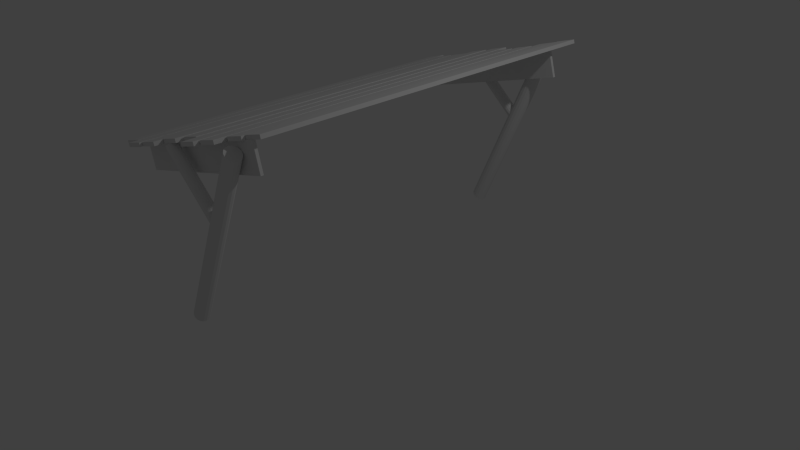 # Source: ramp_attempt2_3ds.blend  (saved by Blender 2.75.0; exported with 4.5.12 LTS)
import bpy
from mathutils import Matrix  # noqa: F401  (used for matrix-valued properties, if any)

bpy.ops.wm.read_factory_settings(use_empty=True)
scene = bpy.context.scene
scene.name = 'Scene'

# ---- collections
col_collection_1 = bpy.data.collections.new('Collection 1'); scene.collection.children.link(col_collection_1)

# ---- world
world_world = bpy.data.worlds.new('World'); scene.world = world_world
world_world.color = (0.05088, 0.05088, 0.05088)
world_world.use_sun_shadow = False
world_world.sun_shadow_jitter_overblur = 0.0
world_world.cycles.sampling_method = 'MANUAL'
world_world.cycles.sample_map_resolution = 256

# ---- cameras
cam_camera = bpy.data.cameras.new('Camera')
cam_camera.clip_end = 100.0
cam_camera.lens = 35.0
cam_camera.sensor_width = 32.0
cam_camera.sensor_height = 18.0
cam_camera.ortho_scale = 7.314
cam_camera.dof.focus_distance = 0.0
cam_camera.dof.aperture_fstop = 128.0

# ---- lights
light_lamp = bpy.data.lights.new('Lamp', 'POINT')
light_lamp.transmission_factor = 0.0
light_lamp.cutoff_distance = 30.0
light_lamp.energy = 100.0
light_lamp.shadow_buffer_clip_start = 1.001
light_lamp.shadow_soft_size = 0.1
light_lamp.shadow_maximum_resolution = 0.006
light_lamp.use_absolute_resolution = True
light_lamp.cycles.use_multiple_importance_sampling = False

# ---- meshes
me_cylinder11 = bpy.data.meshes.new('cylinder11')
me_cylinder11.from_pydata([(-1.594, -24.73, 0.1944), (8.567, -24.41, 22.32), (8.395, -24.73, 22.45), (-1.422, -24.41, 0.07155), (8.137, -24.94, 22.63), (-1.852, -24.94, 0.3782), (7.834, -25.01, 22.85), (-2.155, -25.01, 0.595), (7.53, -24.94, 23.06), (-2.459, -24.94, 0.8118), (7.273, -24.73, 23.25), (-2.716, -24.73, 0.9956), (-2.888, -24.41, 1.118), (7.101, -24.41, 23.37), (-2.949, -24.04, 1.161), (7.04, -24.04, 23.41), (7.101, -23.66, 23.37), (-2.888, -23.66, 1.118), (7.273, -23.35, 23.25), (-2.716, -23.35, 0.9956), (-2.459, -23.14, 0.8118), (7.53, -23.14, 23.06), (-2.155, -23.06, 0.595), (7.834, -23.06, 22.85), (-1.852, -23.14, 0.3782), (8.137, -23.14, 22.63), (-1.594, -23.35, 0.1944), (8.395, -23.35, 22.45), (8.567, -23.66, 22.32), (-1.422, -23.66, 0.07155), (8.627, -24.04, 22.28), (-1.362, -24.04, 0.02843), (-1.422, -24.41, 0.07155), (8.567, -24.41, 22.32), (7.834, -24.04, 22.85), (8.395, -24.73, 22.45), (8.567, -24.41, 22.32), (8.137, -24.94, 22.63), (7.834, -25.01, 22.85), (7.53, -24.94, 23.06), (7.273, -24.73, 23.25), (7.101, -24.41, 23.37), (7.04, -24.04, 23.41), (7.101, -23.66, 23.37), (7.273, -23.35, 23.25), (7.53, -23.14, 23.06), (7.834, -23.06, 22.85), (8.137, -23.14, 22.63), (8.395, -23.35, 22.45), (8.567, -23.66, 22.32), (8.627, -24.04, 22.28), (-2.155, -24.04, 0.595), (-1.594, -24.73, 0.1944), (-1.852, -24.94, 0.3782), (-2.155, -25.01, 0.595), (-2.459, -24.94, 0.8118), (-2.716, -24.73, 0.9956), (-2.888, -24.41, 1.118), (-2.949, -24.04, 1.161), (-2.888, -23.66, 1.118), (-2.716, -23.35, 0.9956), (-2.459, -23.14, 0.8118), (-2.155, -23.06, 0.595), (-1.852, -23.14, 0.3782), (-1.594, -23.35, 0.1944), (-1.422, -23.66, 0.07155), (-1.362, -24.04, 0.02843)], [], [(0, 1, 2), (1, 0, 3), (4, 0, 2), (0, 4, 5), (6, 5, 4), (5, 6, 7), (8, 7, 6), (7, 8, 9), (10, 9, 8), (9, 10, 11), (12, 10, 13), (10, 12, 11), (14, 13, 15), (13, 14, 12), (16, 14, 15), (14, 16, 17), (18, 17, 16), (17, 18, 19), (20, 18, 21), (18, 20, 19), (22, 21, 23), (21, 22, 20), (24, 23, 25), (23, 24, 22), (26, 25, 27), (25, 26, 24), (28, 26, 27), (26, 28, 29), (30, 29, 28), (29, 30, 31), (32, 30, 33), (30, 32, 31), (34, 35, 36), (34, 37, 35), (34, 38, 37), (34, 39, 38), (34, 40, 39), (34, 41, 40), (34, 42, 41), (34, 43, 42), (34, 44, 43), (34, 45, 44), (34, 46, 45), (34, 47, 46), (34, 48, 47), (34, 49, 48), (34, 50, 49), (34, 36, 50), (51, 32, 52), (51, 52, 53), (51, 53, 54), (51, 54, 55), (51, 55, 56), (51, 56, 57), (51, 57, 58), (51, 58, 59), (51, 59, 60), (51, 60, 61), (51, 61, 62), (51, 62, 63), (51, 63, 64), (51, 64, 65), (51, 65, 66), (51, 66, 32)])
me_cylinder11.use_remesh_preserve_volume = False
me_cylinder11.use_remesh_preserve_attributes = False
me_cylinder11.use_mirror_vertex_groups = False
me_cylinder11.update()
me_cylinder01 = bpy.data.meshes.new('cylinder01')
me_cylinder01.from_pydata([(3.347, -24.06, 14.3), (3.76, -24.06, 14.88), (3.728, -24.33, 14.83), (3.728, -23.79, 14.83), (3.639, -23.56, 14.71), (3.505, -23.4, 14.52), (3.347, -23.35, 14.3), (3.189, -23.4, 14.08), (3.055, -23.56, 13.89), (2.965, -23.79, 13.77), (2.934, -24.06, 13.72), (2.965, -24.33, 13.77), (3.055, -24.56, 13.89), (3.189, -24.72, 14.08), (3.347, -24.77, 14.3), (3.505, -24.72, 14.52), (3.639, -24.56, 14.71), (-3.667, -24.21, 20.69), (-3.16, -24.48, 21.11), (-3.118, -24.21, 21.15), (-3.16, -23.93, 21.11), (-3.279, -23.7, 21.01), (-3.457, -23.55, 20.87), (-3.667, -23.49, 20.69), (-3.877, -23.55, 20.52), (-4.055, -23.7, 20.38), (-4.174, -23.93, 20.28), (-4.216, -24.21, 20.24), (-4.174, -24.48, 20.28), (-4.055, -24.71, 20.38), (-3.877, -24.86, 20.52), (-3.667, -24.92, 20.69), (-3.457, -24.86, 20.87), (-3.279, -24.71, 21.01), (-3.118, -24.21, 21.15), (-3.16, -24.48, 21.11), (3.76, -24.06, 14.88), (-3.16, -23.93, 21.11), (3.728, -23.79, 14.83), (-3.279, -23.7, 21.01), (3.639, -23.56, 14.71), (3.505, -23.4, 14.52), (-3.457, -23.55, 20.87), (3.347, -23.35, 14.3), (-3.667, -23.49, 20.69), (3.189, -23.4, 14.08), (-3.877, -23.55, 20.52), (3.055, -23.56, 13.89), (-4.055, -23.7, 20.38), (2.965, -23.79, 13.77), (-4.174, -23.93, 20.28), (2.934, -24.06, 13.72), (-4.216, -24.21, 20.24), (2.965, -24.33, 13.77), (-4.174, -24.48, 20.28), (3.055, -24.56, 13.89), (-4.055, -24.71, 20.38), (-3.877, -24.86, 20.52), (3.189, -24.72, 14.08), (-3.667, -24.92, 20.69), (3.347, -24.77, 14.3), (-3.457, -24.86, 20.87), (3.505, -24.72, 14.52), (-3.279, -24.71, 21.01), (3.639, -24.56, 14.71), (-3.16, -24.48, 21.11), (3.728, -24.33, 14.83)], [], [(0, 1, 2), (0, 3, 1), (0, 4, 3), (0, 5, 4), (0, 6, 5), (0, 7, 6), (0, 8, 7), (0, 9, 8), (0, 10, 9), (0, 11, 10), (0, 12, 11), (0, 13, 12), (0, 14, 13), (0, 15, 14), (0, 16, 15), (0, 2, 16), (17, 18, 19), (17, 19, 20), (17, 20, 21), (17, 21, 22), (17, 22, 23), (17, 23, 24), (17, 24, 25), (17, 25, 26), (17, 26, 27), (17, 27, 28), (17, 28, 29), (17, 29, 30), (17, 30, 31), (17, 31, 32), (17, 32, 33), (17, 33, 18), (2, 34, 35), (34, 2, 36), (36, 37, 34), (37, 36, 38), (38, 39, 37), (39, 38, 40), (41, 39, 40), (39, 41, 42), (43, 42, 41), (42, 43, 44), (45, 44, 43), (44, 45, 46), (47, 46, 45), (46, 47, 48), (48, 49, 50), (49, 48, 47), (50, 51, 52), (51, 50, 49), (52, 53, 54), (53, 52, 51), (54, 55, 56), (55, 54, 53), (57, 55, 58), (55, 57, 56), (59, 58, 60), (58, 59, 57), (61, 60, 62), (60, 61, 59), (63, 62, 64), (62, 63, 61), (64, 65, 63), (65, 64, 66)])
me_cylinder01.use_remesh_preserve_volume = False
me_cylinder01.use_remesh_preserve_attributes = False
me_cylinder01.use_mirror_vertex_groups = False
me_cylinder01.update()
me_cylinder00 = bpy.data.meshes.new('cylinder00')
me_cylinder00.from_pydata([(-2.155, 22.59, 0.5705), (-1.362, 22.59, 0.003941), (-1.422, 22.22, 0.04707), (-1.422, 22.96, 0.04707), (-1.594, 23.28, 0.1699), (-1.852, 23.49, 0.3537), (-2.155, 23.57, 0.5705), (-2.459, 23.49, 0.7873), (-2.716, 23.28, 0.9711), (-2.888, 22.96, 1.094), (-2.949, 22.59, 1.137), (-2.888, 22.22, 1.094), (-2.716, 21.9, 0.9711), (-2.459, 21.69, 0.7873), (-2.155, 21.61, 0.5705), (-1.852, 21.69, 0.3537), (-1.594, 21.9, 0.1699), (7.834, 22.59, 22.82), (8.567, 22.22, 22.3), (8.627, 22.59, 22.26), (8.567, 22.96, 22.3), (8.395, 23.28, 22.42), (8.137, 23.49, 22.61), (7.834, 23.57, 22.82), (7.53, 23.49, 23.04), (7.273, 23.28, 23.22), (7.101, 22.96, 23.35), (7.04, 22.59, 23.39), (7.101, 22.22, 23.35), (7.273, 21.9, 23.22), (7.53, 21.69, 23.04), (7.834, 21.61, 22.82), (8.137, 21.69, 22.61), (8.395, 21.9, 22.42), (8.627, 22.59, 22.26), (8.567, 22.22, 22.3), (-1.362, 22.59, 0.003941), (-1.422, 22.96, 0.04707), (8.567, 22.96, 22.3), (-1.594, 23.28, 0.1699), (8.395, 23.28, 22.42), (8.137, 23.49, 22.61), (-1.852, 23.49, 0.3537), (7.834, 23.57, 22.82), (-2.155, 23.57, 0.5705), (7.53, 23.49, 23.04), (-2.459, 23.49, 0.7873), (7.273, 23.28, 23.22), (-2.716, 23.28, 0.9711), (-2.888, 22.96, 1.094), (7.101, 22.96, 23.35), (-2.949, 22.59, 1.137), (7.04, 22.59, 23.39), (7.101, 22.22, 23.35), (-2.888, 22.22, 1.094), (7.273, 21.9, 23.22), (-2.716, 21.9, 0.9711), (-2.459, 21.69, 0.7873), (7.53, 21.69, 23.04), (-2.155, 21.61, 0.5705), (7.834, 21.61, 22.82), (-1.852, 21.69, 0.3537), (8.137, 21.69, 22.61), (-1.594, 21.9, 0.1699), (8.395, 21.9, 22.42), (8.567, 22.22, 22.3), (-1.422, 22.22, 0.04707)], [], [(0, 1, 2), (0, 3, 1), (0, 4, 3), (0, 5, 4), (0, 6, 5), (0, 7, 6), (0, 8, 7), (0, 9, 8), (0, 10, 9), (0, 11, 10), (0, 12, 11), (0, 13, 12), (0, 14, 13), (0, 15, 14), (0, 16, 15), (0, 2, 16), (17, 18, 19), (17, 19, 20), (17, 20, 21), (17, 21, 22), (17, 22, 23), (17, 23, 24), (17, 24, 25), (17, 25, 26), (17, 26, 27), (17, 27, 28), (17, 28, 29), (17, 29, 30), (17, 30, 31), (17, 31, 32), (17, 32, 33), (17, 33, 18), (2, 34, 35), (34, 2, 36), (34, 37, 38), (37, 34, 36), (38, 39, 40), (39, 38, 37), (39, 41, 40), (41, 39, 42), (42, 43, 41), (43, 42, 44), (44, 45, 43), (45, 44, 46), (46, 47, 45), (47, 46, 48), (47, 49, 50), (49, 47, 48), (50, 51, 52), (51, 50, 49), (51, 53, 52), (53, 51, 54), (54, 55, 53), (55, 54, 56), (55, 57, 58), (57, 55, 56), (58, 59, 60), (59, 58, 57), (60, 61, 62), (61, 60, 59), (62, 63, 64), (63, 62, 61), (63, 65, 64), (65, 63, 66)])
me_cylinder00.use_remesh_preserve_volume = False
me_cylinder00.use_remesh_preserve_attributes = False
me_cylinder00.use_mirror_vertex_groups = False
me_cylinder00.update()
me_cylinder = bpy.data.meshes.new('cylinder')
me_cylinder.from_pydata([(3.639, 22.07, 14.71), (-3.16, 22.15, 21.11), (-3.279, 21.92, 21.01), (3.728, 22.3, 14.83), (3.505, 21.91, 14.52), (-3.457, 21.76, 20.87), (3.347, 21.86, 14.3), (-3.667, 21.71, 20.69), (3.189, 21.91, 14.08), (-3.877, 21.76, 20.52), (3.055, 22.07, 13.89), (-4.055, 21.92, 20.38), (-4.174, 22.15, 20.28), (2.965, 22.3, 13.77), (-4.216, 22.42, 20.24), (2.934, 22.57, 13.72), (-4.174, 22.69, 20.28), (2.965, 22.84, 13.77), (-4.055, 22.92, 20.38), (3.055, 23.07, 13.89), (-3.877, 23.08, 20.52), (3.189, 23.23, 14.08), (-3.667, 23.13, 20.69), (3.347, 23.28, 14.3), (-3.457, 23.08, 20.87), (3.505, 23.23, 14.52), (-3.279, 22.92, 21.01), (3.639, 23.07, 14.71), (3.728, 22.84, 14.83), (-3.16, 22.69, 21.11), (3.76, 22.57, 14.88), (-3.118, 22.42, 21.15), (3.728, 22.3, 14.83), (-3.16, 22.15, 21.11), (-3.667, 22.42, 20.69), (-3.279, 21.92, 21.01), (-3.16, 22.15, 21.11), (-3.457, 21.76, 20.87), (-3.667, 21.71, 20.69), (-3.877, 21.76, 20.52), (-4.055, 21.92, 20.38), (-4.174, 22.15, 20.28), (-4.216, 22.42, 20.24), (-4.174, 22.69, 20.28), (-4.055, 22.92, 20.38), (-3.877, 23.08, 20.52), (-3.667, 23.13, 20.69), (-3.457, 23.08, 20.87), (-3.279, 22.92, 21.01), (-3.16, 22.69, 21.11), (-3.118, 22.42, 21.15), (3.347, 22.57, 14.3), (3.639, 22.07, 14.71), (3.505, 21.91, 14.52), (3.347, 21.86, 14.3), (3.189, 21.91, 14.08), (3.055, 22.07, 13.89), (2.965, 22.3, 13.77), (2.934, 22.57, 13.72), (2.965, 22.84, 13.77), (3.055, 23.07, 13.89), (3.189, 23.23, 14.08), (3.347, 23.28, 14.3), (3.505, 23.23, 14.52), (3.639, 23.07, 14.71), (3.728, 22.84, 14.83), (3.76, 22.57, 14.88)], [], [(0, 1, 2), (1, 0, 3), (0, 2, 4), (4, 2, 5), (5, 6, 4), (6, 5, 7), (7, 8, 6), (8, 7, 9), (9, 10, 8), (10, 9, 11), (12, 10, 11), (10, 12, 13), (14, 13, 12), (13, 14, 15), (16, 15, 14), (15, 16, 17), (18, 17, 16), (17, 18, 19), (19, 20, 21), (20, 19, 18), (21, 22, 23), (22, 21, 20), (23, 24, 25), (24, 23, 22), (25, 26, 27), (26, 25, 24), (28, 26, 29), (26, 28, 27), (30, 29, 31), (29, 30, 28), (32, 31, 33), (31, 32, 30), (34, 35, 36), (34, 37, 35), (34, 38, 37), (34, 39, 38), (34, 40, 39), (34, 41, 40), (34, 42, 41), (34, 43, 42), (34, 44, 43), (34, 45, 44), (34, 46, 45), (34, 47, 46), (34, 48, 47), (34, 49, 48), (34, 50, 49), (34, 36, 50), (51, 32, 52), (51, 52, 53), (51, 53, 54), (51, 54, 55), (51, 55, 56), (51, 56, 57), (51, 57, 58), (51, 58, 59), (51, 59, 60), (51, 60, 61), (51, 61, 62), (51, 62, 63), (51, 63, 64), (51, 64, 65), (51, 65, 66), (51, 66, 32)])
me_cylinder.use_remesh_preserve_volume = False
me_cylinder.use_remesh_preserve_attributes = False
me_cylinder.use_mirror_vertex_groups = False
me_cylinder.update()
me_box0000010 = bpy.data.meshes.new('box0000010')
me_box0000010.from_pydata([(3.479, 22.66, 22.75), (5.929, -24.84, 23.44), (3.479, -24.84, 22.75), (5.929, 22.66, 23.44), (5.806, 22.66, 23.9), (3.356, -24.84, 23.21), (5.806, -24.84, 23.9), (3.356, 22.66, 23.21), (5.806, -24.84, 23.9), (3.479, -24.84, 22.75), (3.356, -24.84, 23.21), (3.479, 22.66, 22.75), (5.806, 22.66, 23.9), (3.356, 22.66, 23.21), (3.479, 22.66, 22.75), (3.356, -24.84, 23.21), (3.479, -24.84, 22.75), (5.929, -24.84, 23.44), (5.806, -24.84, 23.9), (5.929, 22.66, 23.44)], [], [(0, 1, 2), (1, 0, 3), (4, 5, 6), (5, 4, 7), (8, 9, 1), (9, 8, 10), (11, 12, 3), (12, 11, 13), (14, 15, 7), (15, 14, 16), (17, 4, 18), (4, 17, 19)])
me_box0000010.use_remesh_preserve_volume = False
me_box0000010.use_remesh_preserve_attributes = False
me_box0000010.use_mirror_vertex_groups = False
me_box0000010.update()
me_box0000009 = bpy.data.meshes.new('box0000009')
me_box0000009.from_pydata([(-12.08, 22.56, 18.57), (-9.626, -24.94, 19.27), (-12.08, -24.94, 18.57), (-9.626, 22.56, 19.27), (-9.749, 22.56, 19.73), (-12.2, -24.94, 19.03), (-9.749, -24.94, 19.73), (-12.2, 22.56, 19.03), (-9.749, -24.94, 19.73), (-12.08, -24.94, 18.57), (-12.2, -24.94, 19.03), (-12.08, 22.56, 18.57), (-9.749, 22.56, 19.73), (-12.2, 22.56, 19.03), (-12.08, 22.56, 18.57), (-12.2, -24.94, 19.03), (-12.08, -24.94, 18.57), (-9.626, -24.94, 19.27), (-9.749, -24.94, 19.73), (-9.626, 22.56, 19.27)], [], [(0, 1, 2), (1, 0, 3), (4, 5, 6), (5, 4, 7), (8, 9, 1), (9, 8, 10), (11, 12, 3), (12, 11, 13), (14, 15, 7), (15, 14, 16), (17, 4, 18), (4, 17, 19)])
me_box0000009.use_remesh_preserve_volume = False
me_box0000009.use_remesh_preserve_attributes = False
me_box0000009.use_mirror_vertex_groups = False
me_box0000009.update()
me_box0000008 = bpy.data.meshes.new('box0000008')
me_box0000008.from_pydata([(-10.32, -22.65, 15.47), (10.61, -23.01, 21.08), (-10.32, -23.01, 15.47), (10.61, -22.65, 21.08), (9.701, -22.65, 24.48), (-11.23, -23.01, 18.87), (9.701, -23.01, 24.48), (-11.23, -22.65, 18.87), (9.701, -23.01, 24.48), (-10.32, -23.01, 15.47), (-11.23, -23.01, 18.87), (-10.32, -22.65, 15.47), (9.701, -22.65, 24.48), (-11.23, -22.65, 18.87), (-10.32, -22.65, 15.47), (-11.23, -23.01, 18.87), (-10.32, -23.01, 15.47), (10.61, -23.01, 21.08), (9.701, -23.01, 24.48), (10.61, -22.65, 21.08)], [], [(0, 1, 2), (1, 0, 3), (4, 5, 6), (5, 4, 7), (8, 9, 1), (9, 8, 10), (11, 12, 3), (12, 11, 13), (14, 15, 7), (15, 14, 16), (17, 4, 18), (4, 17, 19)])
me_box0000008.use_remesh_preserve_volume = False
me_box0000008.use_remesh_preserve_attributes = False
me_box0000008.use_mirror_vertex_groups = False
me_box0000008.update()
me_box0000007 = bpy.data.meshes.new('box0000007')
me_box0000007.from_pydata([(-7.093, -26.07, 19.96), (-7.216, 21.43, 20.42), (-7.216, -26.07, 20.42), (-7.093, 21.43, 19.96), (-9.542, 21.43, 19.27), (-9.666, -26.07, 19.73), (-9.666, 21.43, 19.73), (-9.542, -26.07, 19.27), (-9.542, 21.43, 19.27), (-7.216, 21.43, 20.42), (-7.093, 21.43, 19.96), (-9.666, 21.43, 19.73), (-7.216, -26.07, 20.42), (-9.542, -26.07, 19.27), (-7.093, -26.07, 19.96), (-9.666, -26.07, 19.73), (-9.666, -26.07, 19.73), (-7.216, -26.07, 20.42), (-9.542, 21.43, 19.27), (-9.542, -26.07, 19.27)], [], [(0, 1, 2), (1, 0, 3), (4, 5, 6), (5, 4, 7), (8, 9, 10), (9, 8, 11), (12, 13, 14), (13, 12, 15), (1, 16, 17), (16, 1, 6), (18, 14, 19), (14, 18, 10)])
me_box0000007.use_remesh_preserve_volume = False
me_box0000007.use_remesh_preserve_attributes = False
me_box0000007.use_mirror_vertex_groups = False
me_box0000007.update()
me_box0000006 = bpy.data.meshes.new('box0000006')
me_box0000006.from_pydata([(-6.962, 21.77, 19.96), (-4.512, -25.73, 20.66), (-6.962, -25.73, 19.96), (-4.512, 21.77, 20.66), (-4.635, 21.77, 21.12), (-7.085, -25.73, 20.42), (-4.635, -25.73, 21.12), (-7.085, 21.77, 20.42), (-4.635, -25.73, 21.12), (-6.962, -25.73, 19.96), (-7.085, -25.73, 20.42), (-6.962, 21.77, 19.96), (-4.635, 21.77, 21.12), (-7.085, 21.77, 20.42), (-6.962, 21.77, 19.96), (-7.085, -25.73, 20.42), (-6.962, -25.73, 19.96), (-4.512, -25.73, 20.66), (-4.635, -25.73, 21.12), (-4.512, 21.77, 20.66)], [], [(0, 1, 2), (1, 0, 3), (4, 5, 6), (5, 4, 7), (8, 9, 1), (9, 8, 10), (11, 12, 3), (12, 11, 13), (14, 15, 7), (15, 14, 16), (17, 4, 18), (4, 17, 19)])
me_box0000006.use_remesh_preserve_volume = False
me_box0000006.use_remesh_preserve_attributes = False
me_box0000006.use_mirror_vertex_groups = False
me_box0000006.update()
me_box0000005 = bpy.data.meshes.new('box0000005')
me_box0000005.from_pydata([(-1.975, -24.6, 21.4), (-2.098, 22.9, 21.86), (-2.098, -24.6, 21.86), (-1.975, 22.9, 21.4), (-4.425, 22.9, 20.71), (-4.548, -24.6, 21.16), (-4.548, 22.9, 21.16), (-4.425, -24.6, 20.71), (-4.425, 22.9, 20.71), (-2.098, 22.9, 21.86), (-1.975, 22.9, 21.4), (-4.548, 22.9, 21.16), (-2.098, -24.6, 21.86), (-4.425, -24.6, 20.71), (-1.975, -24.6, 21.4), (-4.548, -24.6, 21.16), (-4.548, -24.6, 21.16), (-2.098, -24.6, 21.86), (-4.425, 22.9, 20.71), (-4.425, -24.6, 20.71)], [], [(0, 1, 2), (1, 0, 3), (4, 5, 6), (5, 4, 7), (8, 9, 10), (9, 8, 11), (12, 13, 14), (13, 12, 15), (1, 16, 17), (16, 1, 6), (18, 14, 19), (14, 18, 10)])
me_box0000005.use_remesh_preserve_volume = False
me_box0000005.use_remesh_preserve_attributes = False
me_box0000005.use_mirror_vertex_groups = False
me_box0000005.update()
me_box0000004 = bpy.data.meshes.new('box0000004')
me_box0000004.from_pydata([(-1.708, 23.8, 21.4), (0.7423, -23.71, 22.1), (-1.708, -23.71, 21.4), (0.7423, 23.8, 22.1), (0.619, 23.8, 22.56), (-1.831, -23.71, 21.86), (0.619, -23.71, 22.56), (-1.831, 23.8, 21.86), (0.619, -23.71, 22.56), (-1.708, -23.71, 21.4), (-1.831, -23.71, 21.86), (-1.708, 23.8, 21.4), (0.619, 23.8, 22.56), (-1.831, 23.8, 21.86), (-1.708, 23.8, 21.4), (-1.831, -23.71, 21.86), (-1.708, -23.71, 21.4), (0.7423, -23.71, 22.1), (0.619, -23.71, 22.56), (0.7423, 23.8, 22.1)], [], [(0, 1, 2), (1, 0, 3), (4, 5, 6), (5, 4, 7), (8, 9, 1), (9, 8, 10), (11, 12, 3), (12, 11, 13), (14, 15, 7), (15, 14, 16), (17, 4, 18), (4, 17, 19)])
me_box0000004.use_remesh_preserve_volume = False
me_box0000004.use_remesh_preserve_attributes = False
me_box0000004.use_mirror_vertex_groups = False
me_box0000004.update()
me_box0000003 = bpy.data.meshes.new('box0000003')
me_box0000003.from_pydata([(3.347, -25.56, 22.77), (3.224, 21.94, 23.23), (3.224, -25.56, 23.23), (3.347, 21.94, 22.77), (0.8971, 21.94, 22.07), (0.7739, -25.56, 22.53), (0.7739, 21.94, 22.53), (0.8971, -25.56, 22.07), (0.8971, 21.94, 22.07), (3.224, 21.94, 23.23), (3.347, 21.94, 22.77), (0.7739, 21.94, 22.53), (3.224, -25.56, 23.23), (0.8971, -25.56, 22.07), (3.347, -25.56, 22.77), (0.7739, -25.56, 22.53), (0.7739, -25.56, 22.53), (3.224, -25.56, 23.23), (0.8971, 21.94, 22.07), (0.8971, -25.56, 22.07)], [], [(0, 1, 2), (1, 0, 3), (4, 5, 6), (5, 4, 7), (8, 9, 10), (9, 8, 11), (12, 13, 14), (13, 12, 15), (1, 16, 17), (16, 1, 6), (18, 14, 19), (14, 18, 10)])
me_box0000003.use_remesh_preserve_volume = False
me_box0000003.use_remesh_preserve_attributes = False
me_box0000003.use_mirror_vertex_groups = False
me_box0000003.update()
me_box0000002 = bpy.data.meshes.new('box0000002')
me_box0000002.from_pydata([(8.534, -23.38, 24.14), (8.411, 24.12, 24.6), (8.411, -23.38, 24.6), (8.534, 24.12, 24.14), (6.084, 24.12, 23.44), (5.961, -23.38, 23.9), (5.961, 24.12, 23.9), (6.084, -23.38, 23.44), (6.084, 24.12, 23.44), (8.411, 24.12, 24.6), (8.534, 24.12, 24.14), (5.961, 24.12, 23.9), (8.411, -23.38, 24.6), (6.084, -23.38, 23.44), (8.534, -23.38, 24.14), (5.961, -23.38, 23.9), (5.961, -23.38, 23.9), (8.411, -23.38, 24.6), (6.084, 24.12, 23.44), (6.084, -23.38, 23.44)], [], [(0, 1, 2), (1, 0, 3), (4, 5, 6), (5, 4, 7), (8, 9, 10), (9, 8, 11), (12, 13, 14), (13, 12, 15), (1, 16, 17), (16, 1, 6), (18, 14, 19), (14, 18, 10)])
me_box0000002.use_remesh_preserve_volume = False
me_box0000002.use_remesh_preserve_attributes = False
me_box0000002.use_mirror_vertex_groups = False
me_box0000002.update()
me_box0000000 = bpy.data.meshes.new('box0000000')
me_box0000000.from_pydata([(8.547, 24.6, 24.14), (11.0, -22.9, 24.84), (8.547, -22.9, 24.14), (11.0, 24.6, 24.84), (10.87, 24.6, 25.3), (8.424, -22.9, 24.6), (10.87, -22.9, 25.3), (8.424, 24.6, 24.6), (10.87, -22.9, 25.3), (8.547, -22.9, 24.14), (8.424, -22.9, 24.6), (8.547, 24.6, 24.14), (10.87, 24.6, 25.3), (8.424, 24.6, 24.6), (8.547, 24.6, 24.14), (8.424, -22.9, 24.6), (8.547, -22.9, 24.14), (11.0, -22.9, 24.84), (10.87, -22.9, 25.3), (11.0, 24.6, 24.84)], [], [(0, 1, 2), (1, 0, 3), (4, 5, 6), (5, 4, 7), (8, 9, 1), (9, 8, 10), (11, 12, 3), (12, 11, 13), (14, 15, 7), (15, 14, 16), (17, 4, 18), (4, 17, 19)])
me_box0000000.use_remesh_preserve_volume = False
me_box0000000.use_remesh_preserve_attributes = False
me_box0000000.use_mirror_vertex_groups = False
me_box0000000.update()
me_box = bpy.data.meshes.new('box')
me_box.from_pydata([(10.61, 21.22, 21.08), (9.697, 21.59, 24.48), (9.697, 21.22, 24.48), (10.61, 21.59, 21.08), (-10.32, 21.59, 15.47), (-11.23, 21.22, 18.87), (-11.23, 21.59, 18.87), (-10.32, 21.22, 15.47), (-10.32, 21.59, 15.47), (9.697, 21.59, 24.48), (10.61, 21.59, 21.08), (-11.23, 21.59, 18.87), (9.697, 21.22, 24.48), (-10.32, 21.22, 15.47), (10.61, 21.22, 21.08), (-11.23, 21.22, 18.87), (-11.23, 21.22, 18.87), (9.697, 21.22, 24.48), (-10.32, 21.59, 15.47), (-10.32, 21.22, 15.47)], [], [(0, 1, 2), (1, 0, 3), (4, 5, 6), (5, 4, 7), (8, 9, 10), (9, 8, 11), (12, 13, 14), (13, 12, 15), (1, 16, 17), (16, 1, 6), (18, 14, 19), (14, 18, 10)])
me_box.use_remesh_preserve_volume = False
me_box.use_remesh_preserve_attributes = False
me_box.use_mirror_vertex_groups = False
me_box.update()

# ---- objects
ob_cylinder11 = bpy.data.objects.new('cylinder11', me_cylinder11)
ob_cylinder01 = bpy.data.objects.new('cylinder01', me_cylinder01)
ob_cylinder00 = bpy.data.objects.new('cylinder00', me_cylinder00)
ob_cylinder = bpy.data.objects.new('cylinder', me_cylinder)
ob_box0000010 = bpy.data.objects.new('box0000010', me_box0000010)
ob_box0000009 = bpy.data.objects.new('box0000009', me_box0000009)
ob_box0000008 = bpy.data.objects.new('box0000008', me_box0000008)
ob_box0000007 = bpy.data.objects.new('box0000007', me_box0000007)
ob_box0000006 = bpy.data.objects.new('box0000006', me_box0000006)
ob_box0000005 = bpy.data.objects.new('box0000005', me_box0000005)
ob_box0000004 = bpy.data.objects.new('box0000004', me_box0000004)
ob_box0000003 = bpy.data.objects.new('box0000003', me_box0000003)
ob_box0000002 = bpy.data.objects.new('box0000002', me_box0000002)
ob_box0000000 = bpy.data.objects.new('box0000000', me_box0000000)
ob_box = bpy.data.objects.new('box', me_box)
ob_lamp = bpy.data.objects.new('Lamp', light_lamp)
ob_camera = bpy.data.objects.new('Camera', cam_camera)

# ---- transforms, parenting, visibility, modifiers, constraints
ob_cylinder11.location = (0.0, 0.0, 0.0)
ob_cylinder11.scale = (0.1, 0.1, 0.1)
ob_cylinder11.lineart.crease_threshold = 0.0
ob_cylinder01.location = (0.0, 0.0, 0.0)
ob_cylinder01.scale = (0.1, 0.1, 0.1)
ob_cylinder01.lineart.crease_threshold = 0.0
ob_cylinder00.location = (0.0, 0.0, 0.0)
ob_cylinder00.scale = (0.1, 0.1, 0.1)
ob_cylinder00.lineart.crease_threshold = 0.0
ob_cylinder.location = (0.0, 0.0, 0.0)
ob_cylinder.scale = (0.1, 0.1, 0.1)
ob_cylinder.lineart.crease_threshold = 0.0
ob_box0000010.location = (0.0, 0.0, 0.0)
ob_box0000010.scale = (0.1, 0.1, 0.1)
ob_box0000010.lineart.crease_threshold = 0.0
ob_box0000009.location = (0.0, 0.0, 0.0)
ob_box0000009.scale = (0.1, 0.1, 0.1)
ob_box0000009.lineart.crease_threshold = 0.0
ob_box0000008.location = (0.0, 0.0, 0.0)
ob_box0000008.scale = (0.1, 0.1, 0.1)
ob_box0000008.lineart.crease_threshold = 0.0
ob_box0000007.location = (0.0, 0.0, 0.0)
ob_box0000007.scale = (0.1, 0.1, 0.1)
ob_box0000007.lineart.crease_threshold = 0.0
ob_box0000006.location = (0.0, 0.0, 0.0)
ob_box0000006.scale = (0.1, 0.1, 0.1)
ob_box0000006.lineart.crease_threshold = 0.0
ob_box0000005.location = (0.0, 0.0, 0.0)
ob_box0000005.scale = (0.1, 0.1, 0.1)
ob_box0000005.lineart.crease_threshold = 0.0
ob_box0000004.location = (0.0, 0.0, 0.0)
ob_box0000004.scale = (0.1, 0.1, 0.1)
ob_box0000004.lineart.crease_threshold = 0.0
ob_box0000003.location = (0.0, 0.0, 0.0)
ob_box0000003.scale = (0.1, 0.1, 0.1)
ob_box0000003.lineart.crease_threshold = 0.0
ob_box0000002.location = (0.0, 0.0, 0.0)
ob_box0000002.scale = (0.1, 0.1, 0.1)
ob_box0000002.lineart.crease_threshold = 0.0
ob_box0000000.location = (0.0, 0.0, 0.0)
ob_box0000000.scale = (0.1, 0.1, 0.1)
ob_box0000000.lineart.crease_threshold = 0.0
ob_box.location = (0.0, 0.0, 0.0)
ob_box.scale = (0.1, 0.1, 0.1)
ob_box.lineart.crease_threshold = 0.0
ob_lamp.location = (4.076, 1.005, 5.904)
ob_lamp.rotation_euler = (0.6503, 0.05522, 1.866)
ob_lamp.lock_rotations_4d = False
ob_lamp.empty_display_type = 'ARROWS'
ob_lamp.color = (0.0, 0.0, 0.0, 0.0)
ob_lamp.lineart.crease_threshold = 0.0
ob_camera.location = (7.481, -6.508, 5.344)
ob_camera.rotation_euler = (1.109, 0.01082, 0.8149)
ob_camera.lock_rotations_4d = False
ob_camera.empty_display_type = 'ARROWS'
ob_camera.color = (0.0, 0.0, 0.0, 0.0)
ob_camera.display_type = 'WIRE'
ob_camera.lineart.crease_threshold = 0.0

# ---- collection membership
col_collection_1.objects.link(ob_cylinder11)
col_collection_1.objects.link(ob_cylinder01)
col_collection_1.objects.link(ob_cylinder00)
col_collection_1.objects.link(ob_cylinder)
col_collection_1.objects.link(ob_box0000010)
col_collection_1.objects.link(ob_box0000009)
col_collection_1.objects.link(ob_box0000008)
col_collection_1.objects.link(ob_box0000007)
col_collection_1.objects.link(ob_box0000006)
col_collection_1.objects.link(ob_box0000005)
col_collection_1.objects.link(ob_box0000004)
col_collection_1.objects.link(ob_box0000003)
col_collection_1.objects.link(ob_box0000002)
col_collection_1.objects.link(ob_box0000000)
col_collection_1.objects.link(ob_box)
col_collection_1.objects.link(ob_lamp)
col_collection_1.objects.link(ob_camera)

# ---- scene / render settings (as saved in the file)
scene.camera = ob_camera
scene.frame_start = 1; scene.frame_end = 250; scene.frame_set(1)
scene.render.engine = 'BLENDER_EEVEE_NEXT'
scene.render.resolution_percentage = 50
scene.render.dither_intensity = 0.0
scene.cycles.use_denoising = False
scene.cycles.samples = 10
scene.cycles.sampling_pattern = 'TABULATED_SOBOL'
scene.cycles.light_sampling_threshold = 0.0
scene.cycles.use_adaptive_sampling = False
scene.cycles.use_light_tree = False
scene.cycles.blur_glossy = 0.0
scene.cycles.pixel_filter_type = 'GAUSSIAN'
scene.cycles.sample_clamp_indirect = 0.0
scene.view_settings.view_transform = 'Standard'
bpy.context.view_layer.update()
